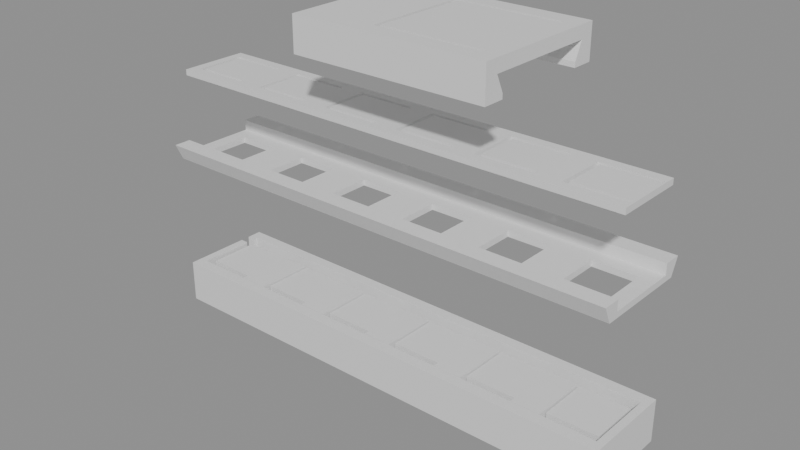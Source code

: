 # Source: most_test.blend  (saved by Blender 5.1.30; exported with 4.5.12 LTS)
import bpy
from mathutils import Matrix  # noqa: F401  (used for matrix-valued properties, if any)

bpy.ops.wm.read_factory_settings(use_empty=True)
scene = bpy.context.scene
scene.name = 'Scene'

# ---- materials (node trees are filled in below, after node groups)
mat_x = bpy.data.materials.new('корпус')
mat_x.diffuse_color = (0.55, 0.58, 0.62, 1.0)
mat_x_1 = bpy.data.materials.new('пластина')
mat_x_1.diffuse_color = (0.15, 0.5, 0.2, 1.0)
mat_x_2 = bpy.data.materials.new('кнопки')
mat_x_2.diffuse_color = (0.9, 0.15, 0.15, 1.0)
mat_x_3 = bpy.data.materials.new('крышка')
mat_x_3.diffuse_color = (0.75, 0.77, 0.8, 1.0)
mat_x_4 = bpy.data.materials.new('лента')
mat_x_4.diffuse_color = (0.12, 0.12, 0.25, 1.0)
mat_x_5 = bpy.data.materials.new('тележка')
mat_x_5.diffuse_color = (0.1, 0.35, 0.9, 1.0)

# ---- material node trees
mat_x.use_nodes = True; mat_x.node_tree.nodes.clear()
_N = mat_x.node_tree.nodes; _L = mat_x.node_tree.links
n0 = _N.new('ShaderNodeBsdfPrincipled'); n0.name = 'Principled BSDF'; n0.location = (-200, 100)
n1 = _N.new('ShaderNodeOutputMaterial'); n1.name = 'Material Output'; n1.location = (200, 100)
_L.new(n0.outputs[0], n1.inputs[0])
n1.is_active_output = True
mat_x_1.use_nodes = True; mat_x_1.node_tree.nodes.clear()
_N = mat_x_1.node_tree.nodes; _L = mat_x_1.node_tree.links
n0 = _N.new('ShaderNodeBsdfPrincipled'); n0.name = 'Principled BSDF'; n0.location = (-200, 100)
n1 = _N.new('ShaderNodeOutputMaterial'); n1.name = 'Material Output'; n1.location = (200, 100)
_L.new(n0.outputs[0], n1.inputs[0])
n1.is_active_output = True
mat_x_2.use_nodes = True; mat_x_2.node_tree.nodes.clear()
_N = mat_x_2.node_tree.nodes; _L = mat_x_2.node_tree.links
n0 = _N.new('ShaderNodeBsdfPrincipled'); n0.name = 'Principled BSDF'; n0.location = (-200, 100)
n1 = _N.new('ShaderNodeOutputMaterial'); n1.name = 'Material Output'; n1.location = (200, 100)
_L.new(n0.outputs[0], n1.inputs[0])
n1.is_active_output = True
mat_x_3.use_nodes = True; mat_x_3.node_tree.nodes.clear()
_N = mat_x_3.node_tree.nodes; _L = mat_x_3.node_tree.links
n0 = _N.new('ShaderNodeBsdfPrincipled'); n0.name = 'Principled BSDF'; n0.location = (-200, 100)
n1 = _N.new('ShaderNodeOutputMaterial'); n1.name = 'Material Output'; n1.location = (200, 100)
_L.new(n0.outputs[0], n1.inputs[0])
n1.is_active_output = True
mat_x_4.use_nodes = True; mat_x_4.node_tree.nodes.clear()
_N = mat_x_4.node_tree.nodes; _L = mat_x_4.node_tree.links
n0 = _N.new('ShaderNodeBsdfPrincipled'); n0.name = 'Principled BSDF'; n0.location = (-200, 100)
n1 = _N.new('ShaderNodeOutputMaterial'); n1.name = 'Material Output'; n1.location = (200, 100)
_L.new(n0.outputs[0], n1.inputs[0])
n1.is_active_output = True
mat_x_5.use_nodes = True; mat_x_5.node_tree.nodes.clear()
_N = mat_x_5.node_tree.nodes; _L = mat_x_5.node_tree.links
n0 = _N.new('ShaderNodeBsdfPrincipled'); n0.name = 'Principled BSDF'; n0.location = (-200, 100)
n1 = _N.new('ShaderNodeOutputMaterial'); n1.name = 'Material Output'; n1.location = (200, 100)
_L.new(n0.outputs[0], n1.inputs[0])
n1.is_active_output = True

# ---- cameras
cam_x = bpy.data.cameras.new('Камера')
cam_x.clip_start = 1.0

# ---- meshes
me_x = bpy.data.meshes.new('корпус')
me_x.from_pydata([(-25.0, 4.8, 4.4), (-25.0, 4.8, 0.0), (-25.0, 3.2, 2.6), (-25.0, 2.2, 2.6), (-25.0, 3.2, 4.4), (-25.0, -4.8, 0.0), (-25.0, -4.8, 4.4), (-25.0, 2.2, 4.4), (-24.2, -3.6, 4.4), (-24.2, 2.2, 4.4), (-24.2, 3.6, 4.4), (-24.2, 3.2, 4.4), (24.2, -3.6, 4.4), (25.0, -4.8, 4.4), (25.0, 4.8, 4.4), (24.2, 3.6, 4.4), (-24.2, 2.2, 2.6), (-24.2, 3.2, 2.6), (25.0, 4.8, 0.0), (25.0, -4.8, 0.0), (-24.2, 3.6, 1.0), (-24.2, -3.6, 1.0), (24.2, -3.6, 1.0), (24.2, 3.6, 1.0)], [], [(0, 1, 2), (3, 2, 1), (4, 0, 2), (5, 3, 1), (6, 7, 3), (6, 3, 5), (7, 6, 8), (9, 7, 8), (10, 4, 11), (0, 4, 10), (12, 6, 13), (12, 8, 6), (14, 10, 15), (14, 15, 12), (14, 12, 13), (14, 0, 10), (9, 16, 3), (9, 3, 7), (17, 2, 3), (17, 3, 16), (11, 2, 17), (11, 4, 2), (14, 18, 1), (14, 1, 0), (18, 5, 1), (18, 19, 5), (13, 5, 19), (13, 6, 5), (16, 20, 17), (10, 17, 20), (11, 17, 10), (21, 20, 16), (8, 16, 9), (8, 21, 16), (12, 22, 21), (12, 21, 8), (12, 23, 22), (12, 15, 23), (15, 20, 23), (15, 10, 20), (13, 19, 18), (13, 18, 14), (23, 20, 21), (23, 21, 22)])
me_x.materials.append(mat_x)
me_x.update()
me_x_1 = bpy.data.meshes.new('пластина')
me_x_1.from_pydata([(-24.05, -3.45, 2.6), (-24.05, 3.45, 1.0), (-24.05, -3.45, 1.0), (-24.05, 3.45, 2.6), (-18.5, -3.45, 2.6), (-15.5, -3.45, 2.6), (-15.5, -3.45, 4.3), (-18.5, -3.45, 4.3), (-7.0, -3.45, 4.3), (-10.0, -3.45, 4.3), (-10.0, -3.45, 2.6), (-7.0, -3.45, 2.6), (1.5, -3.45, 4.3), (-1.5, -3.45, 4.3), (-1.5, -3.45, 2.6), (1.5, -3.45, 2.6), (10.0, -3.45, 2.6), (7.0, -3.45, 4.3), (7.0, -3.45, 2.6), (10.0, -3.45, 4.3), (18.5, -3.45, 4.3), (15.5, -3.45, 4.3), (15.5, -3.45, 2.6), (18.5, -3.45, 2.6), (24.05, -3.45, 1.0), (24.05, -3.45, 2.6), (-18.5, 2.4, 2.6), (-15.5, 2.4, 2.6), (-10.0, 2.4, 2.6), (-1.5, 2.4, 2.6), (-7.0, 2.4, 2.6), (7.0, 2.4, 2.6), (1.5, 2.4, 2.6), (15.5, 2.4, 2.6), (10.0, 2.4, 2.6), (18.5, 2.4, 2.6), (24.05, 3.45, 2.6), (24.05, 3.45, 1.0), (18.5, 2.4, 4.3), (15.5, 2.4, 4.3), (10.0, 2.4, 4.3), (7.0, 2.4, 4.3), (1.5, 2.4, 4.3), (-1.5, 2.4, 4.3), (-7.0, 2.4, 4.3), (-10.0, 2.4, 4.3), (-15.5, 2.4, 4.3), (-18.5, 2.4, 4.3)], [], [(0, 1, 2), (0, 3, 1), (4, 0, 2), (5, 4, 2), (6, 7, 4), (6, 4, 5), (8, 9, 10), (8, 10, 11), (12, 13, 14), (12, 14, 15), (16, 17, 18), (19, 17, 16), (20, 21, 22), (20, 22, 23), (24, 22, 16), (24, 23, 22), (25, 23, 24), (24, 5, 2), (24, 10, 5), (24, 11, 10), (24, 14, 11), (24, 15, 14), (24, 18, 15), (24, 16, 18), (26, 3, 0), (26, 0, 4), (27, 3, 26), (28, 27, 5), (28, 5, 10), (29, 30, 11), (29, 11, 14), (31, 32, 15), (31, 15, 18), (33, 34, 16), (33, 16, 22), (35, 23, 25), (36, 33, 35), (36, 35, 25), (36, 3, 27), (36, 27, 28), (36, 28, 30), (36, 30, 29), (36, 29, 32), (36, 32, 31), (36, 31, 34), (36, 34, 33), (36, 37, 1), (36, 1, 3), (37, 2, 1), (37, 24, 2), (25, 24, 37), (25, 37, 36), (20, 23, 35), (20, 35, 38), (38, 35, 33), (38, 33, 39), (21, 33, 22), (21, 39, 33), (19, 16, 34), (19, 34, 40), (40, 34, 31), (40, 31, 41), (17, 31, 18), (17, 41, 31), (12, 15, 32), (12, 32, 42), (42, 32, 29), (42, 29, 43), (13, 29, 14), (13, 43, 29), (8, 11, 30), (8, 30, 44), (44, 30, 28), (44, 28, 45), (9, 28, 10), (9, 45, 28), (6, 5, 27), (6, 27, 46), (46, 27, 26), (46, 26, 47), (7, 26, 4), (7, 47, 26), (38, 39, 21), (38, 21, 20), (40, 41, 17), (40, 17, 19), (42, 43, 13), (42, 13, 12), (44, 45, 9), (44, 9, 8), (46, 47, 7), (46, 7, 6)])
me_x_1.materials.append(mat_x_1)
me_x_1.update()
me_x_2 = bpy.data.meshes.new('кнопки')
me_x_2.from_pydata([(-23.85, -2.6, 4.1), (-23.85, 2.6, 2.6), (-23.85, -2.6, 2.6), (-23.85, 2.6, 4.1), (-18.65, -2.6, 4.1), (-18.65, -2.6, 2.6), (-18.65, 2.6, 2.6), (-18.65, 2.6, 4.1), (-15.35, -2.6, 4.1), (-15.35, 2.6, 2.6), (-15.35, -2.6, 2.6), (-15.35, 2.6, 4.1), (-10.15, -2.6, 4.1), (-10.15, -2.6, 2.6), (-10.15, 2.6, 2.6), (-10.15, 2.6, 4.1), (-6.85, -2.6, 4.1), (-6.85, 2.6, 2.6), (-6.85, -2.6, 2.6), (-6.85, 2.6, 4.1), (-1.65, -2.6, 4.1), (-1.65, -2.6, 2.6), (-1.65, 2.6, 2.6), (-1.65, 2.6, 4.1), (1.65, -2.6, 4.1), (1.65, 2.6, 2.6), (1.65, -2.6, 2.6), (1.65, 2.6, 4.1), (6.85, -2.6, 4.1), (6.85, -2.6, 2.6), (6.85, 2.6, 2.6), (6.85, 2.6, 4.1), (10.15, -2.6, 4.1), (10.15, 2.6, 2.6), (10.15, -2.6, 2.6), (10.15, 2.6, 4.1), (15.35, -2.6, 4.1), (15.35, -2.6, 2.6), (15.35, 2.6, 2.6), (15.35, 2.6, 4.1), (18.65, -2.6, 4.1), (18.65, 2.6, 2.6), (18.65, -2.6, 2.6), (18.65, 2.6, 4.1), (23.85, -2.6, 4.1), (23.85, -2.6, 2.6), (23.85, 2.6, 2.6), (23.85, 2.6, 4.1)], [], [(0, 1, 2), (0, 3, 1), (4, 5, 6), (4, 6, 7), (4, 2, 5), (4, 0, 2), (7, 6, 1), (7, 1, 3), (6, 2, 1), (6, 5, 2), (7, 3, 0), (7, 0, 4), (8, 9, 10), (8, 11, 9), (12, 13, 14), (12, 14, 15), (12, 10, 13), (12, 8, 10), (15, 14, 9), (15, 9, 11), (14, 10, 9), (14, 13, 10), (15, 11, 8), (15, 8, 12), (16, 17, 18), (16, 19, 17), (20, 21, 22), (20, 22, 23), (20, 18, 21), (20, 16, 18), (23, 22, 17), (23, 17, 19), (22, 18, 17), (22, 21, 18), (23, 19, 16), (23, 16, 20), (24, 25, 26), (24, 27, 25), (28, 29, 30), (28, 30, 31), (28, 26, 29), (28, 24, 26), (31, 30, 25), (31, 25, 27), (30, 26, 25), (30, 29, 26), (31, 27, 24), (31, 24, 28), (32, 33, 34), (32, 35, 33), (36, 37, 38), (36, 38, 39), (36, 34, 37), (36, 32, 34), (39, 38, 33), (39, 33, 35), (38, 34, 33), (38, 37, 34), (39, 35, 32), (39, 32, 36), (40, 41, 42), (40, 43, 41), (44, 45, 46), (44, 46, 47), (44, 42, 45), (44, 40, 42), (47, 46, 41), (47, 41, 43), (46, 42, 41), (46, 45, 42), (47, 43, 40), (47, 40, 44)])
me_x_2.materials.append(mat_x_2)
me_x_2.update()
me_x_3 = bpy.data.meshes.new('крышка')
me_x_3.from_pydata([(23.45, 2.2, 4.4), (25.0, -4.8, 4.4), (23.45, -2.2, 4.4), (19.05, -2.2, 4.4), (25.0, 4.8, 4.4), (14.95, -2.2, 4.4), (19.05, 2.2, 4.4), (14.95, 2.2, 4.4), (10.55, -2.2, 4.4), (10.55, 2.2, 4.4), (6.45, 2.2, 4.4), (6.45, -2.2, 4.4), (2.05, 2.2, 4.4), (2.05, -2.2, 4.4), (-2.05, -2.2, 4.4), (-2.05, 2.2, 4.4), (-6.45, 2.2, 4.4), (-6.45, -2.2, 4.4), (-10.55, -2.2, 4.4), (-10.55, 2.2, 4.4), (-25.0, -4.8, 4.4), (-14.95, -2.2, 4.4), (-19.05, -2.2, 4.4), (-19.05, 2.2, 4.4), (-14.95, 2.2, 4.4), (-23.45, -2.2, 4.4), (-23.45, 2.2, 4.4), (-25.0, 4.8, 4.4), (-25.0, -3.8, 5.0), (-25.0, -5.6, 6.1), (-25.0, -3.8, 6.1), (-25.0, 3.8, 5.0), (-25.0, 5.6, 6.1), (-25.0, 3.8, 6.1), (25.0, -5.6, 6.1), (25.0, 5.6, 6.1), (25.0, -3.8, 5.0), (25.0, -3.8, 6.1), (25.0, 3.8, 5.0), (25.0, 3.8, 6.1), (23.45, -2.2, 5.0), (19.05, -2.2, 5.0), (23.45, 2.2, 5.0), (19.05, 2.2, 5.0), (14.95, -2.2, 5.0), (10.55, -2.2, 5.0), (14.95, 2.2, 5.0), (10.55, 2.2, 5.0), (6.45, -2.2, 5.0), (2.05, -2.2, 5.0), (6.45, 2.2, 5.0), (2.05, 2.2, 5.0), (-2.05, -2.2, 5.0), (-6.45, -2.2, 5.0), (-2.05, 2.2, 5.0), (-6.45, 2.2, 5.0), (-10.55, -2.2, 5.0), (-14.95, -2.2, 5.0), (-10.55, 2.2, 5.0), (-14.95, 2.2, 5.0), (-19.05, -2.2, 5.0), (-23.45, -2.2, 5.0), (-19.05, 2.2, 5.0), (-23.45, 2.2, 5.0)], [], [(0, 1, 2), (3, 2, 1), (4, 1, 0), (5, 3, 1), (6, 4, 0), (7, 6, 3), (7, 3, 5), (7, 4, 6), (8, 5, 1), (9, 4, 7), (10, 9, 8), (10, 8, 11), (12, 13, 14), (15, 12, 14), (16, 17, 18), (19, 16, 18), (20, 21, 18), (20, 22, 21), (23, 24, 21), (23, 21, 22), (25, 22, 20), (26, 25, 20), (27, 19, 24), (27, 23, 26), (27, 24, 23), (27, 26, 20), (20, 8, 1), (20, 11, 8), (20, 13, 11), (20, 14, 13), (20, 17, 14), (20, 18, 17), (4, 19, 27), (4, 16, 19), (4, 15, 16), (4, 12, 15), (4, 10, 12), (4, 9, 10), (28, 20, 29), (30, 28, 29), (27, 28, 31), (27, 20, 28), (32, 31, 33), (32, 27, 31), (20, 34, 29), (20, 1, 34), (32, 4, 27), (32, 35, 4), (36, 34, 1), (37, 34, 36), (4, 38, 36), (4, 36, 1), (35, 39, 38), (35, 38, 4), (40, 2, 3), (40, 3, 41), (40, 0, 2), (40, 42, 0), (42, 6, 0), (42, 43, 6), (41, 3, 6), (41, 6, 43), (44, 5, 8), (44, 8, 45), (44, 7, 5), (44, 46, 7), (45, 8, 9), (45, 9, 47), (46, 9, 7), (46, 47, 9), (48, 11, 13), (48, 13, 49), (48, 10, 11), (48, 50, 10), (49, 13, 12), (49, 12, 51), (50, 12, 10), (50, 51, 12), (52, 14, 17), (52, 17, 53), (52, 15, 14), (52, 54, 15), (53, 17, 16), (53, 16, 55), (54, 16, 15), (54, 55, 16), (56, 18, 21), (56, 21, 57), (56, 19, 18), (56, 58, 19), (57, 21, 24), (57, 24, 59), (58, 24, 19), (58, 59, 24), (60, 22, 25), (60, 25, 61), (60, 23, 22), (60, 62, 23), (61, 25, 26), (61, 26, 63), (62, 26, 23), (62, 63, 26), (29, 37, 30), (29, 34, 37), (33, 35, 32), (33, 39, 35), (39, 31, 38), (39, 33, 31), (60, 61, 28), (31, 61, 63), (31, 28, 61), (57, 60, 28), (62, 31, 63), (62, 60, 57), (56, 57, 28), (59, 62, 57), (59, 31, 62), (53, 56, 28), (58, 56, 53), (52, 53, 28), (55, 58, 53), (51, 54, 52), (51, 52, 49), (47, 50, 48), (47, 48, 45), (36, 48, 49), (36, 44, 45), (36, 52, 28), (36, 49, 52), (36, 45, 48), (36, 41, 44), (43, 46, 44), (43, 44, 41), (40, 41, 36), (42, 40, 36), (38, 43, 42), (38, 46, 43), (38, 42, 36), (38, 31, 59), (38, 59, 58), (38, 58, 55), (38, 55, 54), (38, 54, 51), (38, 51, 50), (38, 50, 47), (38, 47, 46), (37, 36, 28), (37, 28, 30)])
me_x_3.materials.append(mat_x_3)
me_x_3.update()
me_x_4 = bpy.data.meshes.new('лента')
me_x_4.from_pydata([(-24.8, -3.6, 5.6), (-24.8, 3.6, 5.0), (-24.8, -3.6, 5.0), (-24.8, 3.6, 5.6), (24.8, -3.6, 5.6), (24.8, -3.6, 5.0), (-23.85, -2.6, 5.6), (-23.85, 2.6, 5.6), (-17.85, -2.6, 5.6), (-15.35, -2.6, 5.6), (-17.85, -2.2, 5.6), (-17.85, 2.2, 5.6), (-23.45, 2.2, 5.6), (-23.45, -2.2, 5.6), (-17.85, 2.6, 5.6), (-15.35, 2.6, 5.6), (-9.35, -2.6, 5.6), (-6.85, -2.6, 5.6), (-9.35, -2.2, 5.6), (-9.35, 2.2, 5.6), (-14.95, 2.2, 5.6), (-14.95, -2.2, 5.6), (-6.85, 2.6, 5.6), (-9.35, 2.6, 5.6), (-0.85, -2.6, 5.6), (1.65, -2.6, 5.6), (-0.85, -2.2, 5.6), (-0.85, 2.2, 5.6), (-6.45, 2.2, 5.6), (-6.45, -2.2, 5.6), (1.65, 2.6, 5.6), (-0.85, 2.6, 5.6), (10.15, -2.6, 5.6), (7.65, -2.2, 5.6), (7.65, -2.6, 5.6), (7.65, 2.2, 5.6), (2.05, 2.2, 5.6), (2.05, -2.2, 5.6), (10.15, 2.6, 5.6), (7.65, 2.6, 5.6), (18.65, -2.6, 5.6), (16.15, -2.2, 5.6), (16.15, -2.6, 5.6), (16.15, 2.2, 5.6), (10.55, 2.2, 5.6), (10.55, -2.2, 5.6), (18.65, 2.6, 5.6), (16.15, 2.6, 5.6), (24.65, -2.2, 5.6), (24.65, -2.6, 5.6), (24.65, 2.2, 5.6), (19.05, 2.2, 5.6), (19.05, -2.2, 5.6), (24.8, 3.6, 5.6), (24.65, 2.6, 5.6), (24.8, 3.6, 5.0), (-19.25, -2.0, 5.0), (-23.45, -2.2, 5.0), (-23.25, -2.0, 5.0), (-23.25, 2.0, 5.0), (-23.45, 2.2, 5.0), (-23.85, 2.6, 5.0), (-23.85, -2.6, 5.0), (-15.35, -2.6, 5.0), (-17.85, -2.6, 5.0), (-17.85, -2.2, 5.0), (-19.25, 2.0, 5.0), (-17.85, 2.2, 5.0), (-10.75, -2.0, 5.0), (-14.95, -2.2, 5.0), (-14.75, -2.0, 5.0), (-15.35, 2.6, 5.0), (-17.85, 2.6, 5.0), (-9.35, -2.6, 5.0), (-6.85, -2.6, 5.0), (-9.35, -2.2, 5.0), (-10.75, 2.0, 5.0), (-14.75, 2.0, 5.0), (-14.95, 2.2, 5.0), (-9.35, 2.2, 5.0), (-2.25, -2.0, 5.0), (-6.45, -2.2, 5.0), (-6.25, -2.0, 5.0), (-6.85, 2.6, 5.0), (-9.35, 2.6, 5.0), (-0.85, -2.6, 5.0), (1.65, -2.6, 5.0), (-0.85, -2.2, 5.0), (-2.25, 2.0, 5.0), (-6.25, 2.0, 5.0), (-6.45, 2.2, 5.0), (-0.85, 2.2, 5.0), (6.25, -2.0, 5.0), (2.05, -2.2, 5.0), (2.25, -2.0, 5.0), (1.65, 2.6, 5.0), (-0.85, 2.6, 5.0), (10.15, -2.6, 5.0), (7.65, -2.6, 5.0), (7.65, -2.2, 5.0), (6.25, 2.0, 5.0), (2.25, 2.0, 5.0), (2.05, 2.2, 5.0), (7.65, 2.2, 5.0), (14.75, -2.0, 5.0), (10.55, -2.2, 5.0), (10.75, -2.0, 5.0), (10.15, 2.6, 5.0), (7.65, 2.6, 5.0), (18.65, -2.6, 5.0), (16.15, -2.6, 5.0), (16.15, -2.2, 5.0), (14.75, 2.0, 5.0), (10.75, 2.0, 5.0), (10.55, 2.2, 5.0), (16.15, 2.2, 5.0), (23.25, -2.0, 5.0), (19.05, -2.2, 5.0), (19.25, -2.0, 5.0), (18.65, 2.6, 5.0), (16.15, 2.6, 5.0), (24.65, -2.2, 5.0), (24.65, -2.6, 5.0), (23.25, 2.0, 5.0), (19.25, 2.0, 5.0), (19.05, 2.2, 5.0), (24.65, 2.2, 5.0), (24.65, 2.6, 5.0), (-23.25, -2.0, 4.1), (-19.25, -2.0, 4.1), (-19.25, 2.0, 4.1), (-23.25, 2.0, 4.1), (-14.75, -2.0, 4.1), (-10.75, -2.0, 4.1), (-10.75, 2.0, 4.1), (-14.75, 2.0, 4.1), (-6.25, -2.0, 4.1), (-2.25, -2.0, 4.1), (-2.25, 2.0, 4.1), (-6.25, 2.0, 4.1), (2.25, -2.0, 4.1), (6.25, -2.0, 4.1), (6.25, 2.0, 4.1), (2.25, 2.0, 4.1), (10.75, -2.0, 4.1), (14.75, -2.0, 4.1), (14.75, 2.0, 4.1), (10.75, 2.0, 4.1), (19.25, -2.0, 4.1), (23.25, -2.0, 4.1), (23.25, 2.0, 4.1), (19.25, 2.0, 4.1)], [], [(0, 1, 2), (0, 3, 1), (4, 2, 5), (4, 0, 2), (3, 6, 7), (3, 0, 6), (8, 6, 0), (9, 10, 8), (9, 8, 0), (11, 12, 13), (11, 13, 10), (14, 3, 7), (15, 14, 11), (16, 9, 0), (17, 18, 16), (17, 16, 0), (19, 20, 21), (19, 21, 18), (22, 23, 19), (24, 17, 0), (25, 26, 24), (27, 28, 29), (27, 29, 26), (30, 31, 27), (32, 33, 34), (35, 36, 37), (35, 37, 33), (38, 39, 35), (40, 41, 42), (43, 44, 45), (43, 45, 41), (4, 24, 0), (4, 32, 34), (4, 34, 25), (4, 42, 32), (4, 40, 42), (4, 25, 24), (46, 47, 43), (48, 49, 4), (50, 51, 52), (50, 52, 48), (50, 48, 4), (53, 54, 50), (53, 47, 46), (53, 50, 4), (53, 3, 14), (53, 14, 15), (53, 15, 23), (53, 23, 22), (53, 22, 31), (53, 31, 30), (53, 30, 39), (53, 39, 38), (53, 38, 47), (9, 15, 11), (9, 11, 10), (17, 22, 18), (18, 22, 19), (25, 30, 27), (25, 27, 26), (32, 38, 35), (32, 35, 33), (49, 40, 4), (40, 46, 43), (40, 43, 41), (46, 54, 53), (53, 55, 1), (53, 1, 3), (56, 57, 58), (59, 57, 60), (59, 58, 57), (1, 61, 62), (1, 62, 2), (63, 2, 64), (63, 64, 65), (66, 59, 60), (67, 65, 56), (67, 56, 66), (68, 69, 70), (71, 67, 72), (73, 2, 63), (74, 2, 73), (74, 73, 75), (76, 77, 78), (76, 75, 68), (79, 75, 76), (80, 81, 82), (83, 79, 84), (85, 2, 74), (86, 85, 87), (88, 89, 90), (91, 80, 88), (91, 87, 80), (92, 93, 94), (95, 91, 96), (97, 98, 99), (100, 101, 102), (103, 92, 100), (103, 99, 92), (104, 105, 106), (107, 103, 108), (109, 110, 111), (112, 113, 114), (115, 111, 104), (115, 104, 112), (5, 110, 109), (5, 2, 85), (5, 86, 98), (5, 97, 110), (5, 85, 86), (5, 98, 97), (116, 117, 118), (119, 115, 120), (121, 5, 122), (123, 124, 125), (123, 121, 116), (126, 5, 121), (126, 121, 123), (55, 119, 120), (55, 5, 126), (55, 126, 127), (55, 72, 1), (55, 71, 72), (55, 84, 71), (55, 83, 84), (55, 96, 83), (55, 95, 96), (55, 108, 95), (55, 107, 108), (55, 120, 107), (64, 2, 62), (61, 1, 72), (67, 66, 60), (57, 56, 65), (63, 67, 71), (63, 65, 67), (79, 76, 78), (78, 70, 69), (78, 77, 70), (69, 68, 75), (74, 75, 83), (75, 79, 83), (91, 88, 90), (90, 82, 81), (90, 89, 82), (81, 80, 87), (86, 91, 95), (86, 87, 91), (103, 100, 102), (102, 94, 93), (102, 101, 94), (93, 92, 99), (97, 103, 107), (97, 99, 103), (115, 112, 114), (114, 106, 105), (114, 113, 106), (105, 104, 111), (122, 5, 109), (109, 115, 119), (109, 111, 115), (119, 55, 127), (126, 123, 125), (125, 118, 117), (125, 124, 118), (117, 116, 121), (4, 5, 55), (4, 55, 53), (8, 64, 62), (8, 62, 6), (8, 10, 65), (8, 65, 64), (6, 62, 61), (6, 61, 7), (10, 57, 65), (10, 13, 57), (14, 61, 72), (14, 7, 61), (13, 60, 57), (13, 12, 60), (11, 14, 72), (11, 72, 67), (11, 67, 60), (11, 60, 12), (16, 73, 63), (16, 63, 9), (16, 18, 75), (16, 75, 73), (9, 63, 71), (9, 71, 15), (18, 69, 75), (18, 21, 69), (23, 71, 84), (23, 15, 71), (21, 78, 69), (21, 20, 78), (19, 23, 84), (19, 84, 79), (19, 79, 78), (19, 78, 20), (24, 85, 74), (24, 74, 17), (24, 26, 87), (24, 87, 85), (17, 74, 83), (17, 83, 22), (26, 81, 87), (26, 29, 81), (31, 83, 96), (31, 22, 83), (29, 90, 81), (29, 28, 90), (27, 31, 96), (27, 96, 91), (27, 91, 90), (27, 90, 28), (34, 98, 86), (34, 86, 25), (34, 33, 99), (34, 99, 98), (25, 86, 95), (25, 95, 30), (33, 93, 99), (33, 37, 93), (39, 95, 108), (39, 30, 95), (37, 102, 93), (37, 36, 102), (35, 39, 108), (35, 108, 103), (35, 103, 102), (35, 102, 36), (42, 110, 97), (42, 97, 32), (42, 41, 111), (42, 111, 110), (32, 97, 107), (32, 107, 38), (41, 105, 111), (41, 45, 105), (47, 107, 120), (47, 38, 107), (45, 114, 105), (45, 44, 114), (43, 47, 120), (43, 120, 115), (43, 115, 114), (43, 114, 44), (49, 122, 109), (49, 109, 40), (49, 48, 121), (49, 121, 122), (48, 117, 121), (48, 52, 117), (52, 125, 117), (52, 51, 125), (50, 126, 125), (50, 125, 51), (50, 54, 127), (50, 127, 126), (54, 119, 127), (54, 46, 119), (40, 109, 119), (40, 119, 46), (56, 128, 129), (56, 58, 128), (56, 129, 130), (56, 130, 66), (66, 130, 131), (66, 131, 59), (58, 131, 128), (58, 59, 131), (68, 132, 133), (68, 70, 132), (68, 133, 134), (68, 134, 76), (76, 134, 135), (76, 135, 77), (70, 135, 132), (70, 77, 135), (80, 136, 137), (80, 82, 136), (80, 137, 138), (80, 138, 88), (88, 138, 139), (88, 139, 89), (82, 139, 136), (82, 89, 139), (92, 140, 141), (92, 94, 140), (92, 141, 142), (92, 142, 100), (100, 142, 143), (100, 143, 101), (94, 143, 140), (94, 101, 143), (104, 144, 145), (104, 106, 144), (104, 145, 146), (104, 146, 112), (112, 146, 147), (112, 147, 113), (106, 147, 144), (106, 113, 147), (116, 148, 149), (116, 118, 148), (116, 149, 150), (116, 150, 123), (123, 150, 151), (123, 151, 124), (118, 151, 148), (118, 124, 151), (130, 128, 131), (130, 129, 128), (134, 132, 135), (134, 133, 132), (138, 136, 139), (138, 137, 136), (142, 140, 143), (142, 141, 140), (146, 144, 147), (146, 145, 144), (150, 148, 151), (150, 149, 148)])
me_x_4.materials.append(mat_x_4)
me_x_4.update()
me_x_5 = bpy.data.meshes.new('тележка')
me_x_5.from_pydata([(-5.6, 5.0, 4.4), (-5.6, 7.2, 3.9), (-5.6, 5.0, 3.9), (-5.6, 5.795, 6.1), (-5.6, 7.2, 7.4), (-5.6, -7.2, 3.9), (-5.6, -5.0, 4.4), (-5.6, -5.0, 3.9), (-5.6, -5.795, 6.1), (-5.6, -7.2, 7.4), (14.4, -7.2, 7.4), (14.4, -7.2, 3.9), (14.4, -5.0, 3.9), (14.4, -5.0, 4.4), (14.4, -5.795, 6.1), (1.8, 5.4, 6.1), (1.8, -5.4, 6.1), (12.9, -5.4, 6.1), (12.9, 5.4, 6.1), (14.4, 5.795, 6.1), (14.4, 5.0, 4.4), (14.4, 5.0, 3.9), (14.4, 7.2, 3.9), (14.4, 7.2, 7.4), (1.8, -5.4, 7.4), (1.8, 5.4, 7.4), (12.9, -5.4, 7.4), (12.9, -5.0, 7.4), (2.2, 5.0, 7.4), (2.2, -5.0, 7.4), (12.9, 5.0, 7.4), (12.9, 5.4, 7.4), (12.9, 5.0, 6.8), (12.9, -5.0, 6.8), (2.2, 5.0, 6.8), (2.2, 1.5, 6.8), (2.2, -1.5, 6.8), (2.2, 1.5, 5.8), (2.2, -1.5, 5.8), (2.2, -5.0, 6.8), (3.8, -1.5, 6.8), (3.8, 1.5, 6.8), (3.8, -1.5, 5.8), (3.8, 1.5, 5.8)], [], [(0, 1, 2), (3, 4, 1), (3, 1, 0), (5, 6, 7), (8, 6, 5), (9, 3, 8), (9, 4, 3), (9, 8, 5), (10, 5, 11), (10, 9, 5), (5, 12, 11), (7, 12, 5), (7, 13, 12), (6, 13, 7), (8, 13, 6), (8, 14, 13), (15, 8, 3), (15, 16, 8), (14, 16, 17), (18, 14, 17), (19, 14, 18), (8, 16, 14), (19, 15, 3), (19, 18, 15), (3, 20, 19), (0, 20, 3), (0, 21, 20), (2, 21, 0), (2, 22, 21), (1, 22, 2), (23, 22, 1), (23, 1, 4), (10, 24, 9), (25, 4, 9), (25, 9, 24), (26, 24, 10), (27, 28, 29), (27, 26, 10), (30, 28, 27), (23, 25, 31), (23, 31, 30), (23, 27, 10), (23, 30, 27), (23, 4, 25), (20, 21, 22), (19, 22, 23), (19, 20, 22), (11, 12, 13), (14, 11, 13), (10, 14, 19), (10, 19, 23), (10, 11, 14), (26, 17, 16), (26, 16, 24), (31, 18, 32), (30, 31, 32), (17, 32, 18), (33, 32, 17), (26, 27, 33), (26, 33, 17), (31, 15, 18), (31, 25, 15), (24, 16, 15), (24, 15, 25), (32, 34, 28), (30, 32, 28), (35, 28, 34), (36, 37, 38), (36, 35, 37), (29, 36, 39), (28, 36, 29), (28, 35, 36), (33, 29, 39), (27, 29, 33), (40, 39, 36), (34, 41, 35), (33, 39, 40), (32, 40, 41), (32, 33, 40), (32, 41, 34), (40, 38, 42), (40, 36, 38), (40, 42, 43), (40, 43, 41), (41, 43, 37), (41, 37, 35), (43, 38, 37), (43, 42, 38)])
me_x_5.materials.append(mat_x_5)
me_x_5.update()

# ---- objects
ob_x = bpy.data.objects.new('Корпус', me_x)
ob_x_1 = bpy.data.objects.new('Пластина', me_x_1)
ob_x_2 = bpy.data.objects.new('Кнопки', me_x_2)
ob_x_3 = bpy.data.objects.new('Крышка', me_x_3)
ob_x_4 = bpy.data.objects.new('Лента', me_x_4)
ob_x_5 = bpy.data.objects.new('Тележка', me_x_5)
ob_x_6 = bpy.data.objects.new('ц', None)
ob_x_7 = bpy.data.objects.new('Камера', cam_x)

# ---- transforms, parenting, visibility, modifiers, constraints
ob_x.location = (0.0, 0.0, 0.0)
ob_x_1.location = (0.0, 0.0, 0.0)
ob_x_2.location = (0.0, 0.0, 0.0)
ob_x_3.location = (0.0, 0.0, 12.0)
ob_x_4.location = (0.0, 0.0, 20.0)
ob_x_5.location = (0.0, 0.0, 28.0)
ob_x_6.location = (0.0, 0.0, 15.0)
ob_x_7.location = (60.0, -70.0, 60.0)
_c = ob_x_7.constraints.new('TRACK_TO'); _c.name = 'Track To'
_c.target = ob_x_6

# ---- collection membership
scene.collection.objects.link(ob_x)
scene.collection.objects.link(ob_x_1)
scene.collection.objects.link(ob_x_2)
scene.collection.objects.link(ob_x_3)
scene.collection.objects.link(ob_x_4)
scene.collection.objects.link(ob_x_5)
scene.collection.objects.link(ob_x_6)
scene.collection.objects.link(ob_x_7)

# ---- scene / render settings (as saved in the file)
scene.camera = ob_x_7
scene.frame_start = 1; scene.frame_end = 250; scene.frame_set(1)
scene.render.engine = 'BLENDER_EEVEE_NEXT'
scene.render.bake_bias = 0.0
scene.render.bake_samples = 0
scene.cycles.sampling_pattern = 'TABULATED_SOBOL'
scene.eevee.use_volume_custom_range = False
scene.unit_settings.scale_length = 0.001
bpy.context.view_layer.update()

# ---- added for rendering (the .blend has no usable light): sun + grey world if the file has none
light_auto_sun = bpy.data.lights.new('AutoSun', 'SUN')
light_auto_sun.energy = 3.0
light_auto_sun.angle = 0.0523599
ob_auto_sun = bpy.data.objects.new('AutoSun', light_auto_sun)
scene.collection.objects.link(ob_auto_sun)
ob_auto_sun.rotation_euler = (0.872665, 0.174533, 0.523599)
if scene.world is None:
    world_auto = bpy.data.worlds.new('AutoWorld')
    world_auto.color = (0.3, 0.3, 0.3)
    scene.world = world_auto
bpy.context.view_layer.update()
